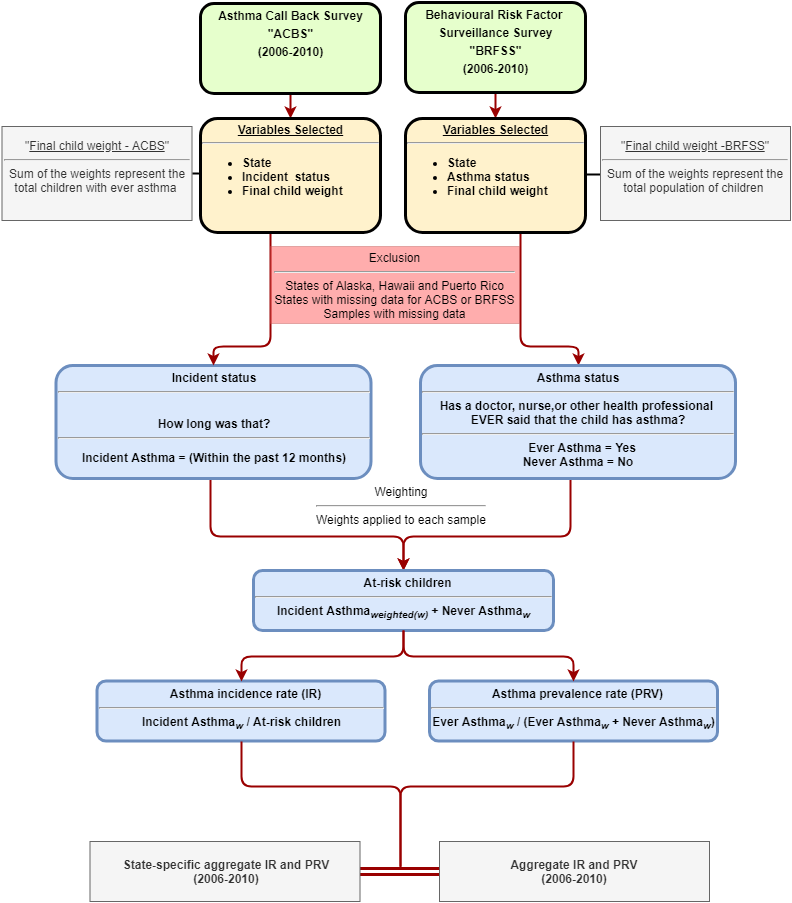

The diagram above was exported from draw.io. Its source (the exported page's mxGraphModel, read from the mxfile embedded in the PNG):
<mxGraphModel dx="1394" dy="747" grid="1" gridSize="10" guides="1" tooltips="1" connect="1" arrows="1" fold="1" page="1" pageScale="1" pageWidth="826" pageHeight="1169" background="#ffffff" math="0" shadow="0">
  <root>
    <mxCell id="0" />
    <mxCell id="1" parent="0" />
    <mxCell id="y4fJdioE7_BSKDCcL6_L-77" value="" style="rounded=0;jumpSize=7;orthogonalLoop=1;jettySize=auto;html=1;strokeColor=#990000;strokeWidth=2;exitX=0.5;exitY=1;exitDx=0;exitDy=0;entryX=0.5;entryY=0;entryDx=0;entryDy=0;" parent="1" source="2" target="hdSRYOOj4L9vGlSdZUrs-117" edge="1">
      <mxGeometry relative="1" as="geometry" />
    </mxCell>
    <mxCell id="2" value="&lt;p style=&quot;margin: 4px 0px 0px ; text-align: center&quot;&gt;Asthma Call Back Survey&lt;/p&gt;&lt;p style=&quot;margin: 4px 0px 0px ; text-align: center&quot;&gt;&quot;ACBS&quot;&lt;/p&gt;&lt;p style=&quot;margin: 4px 0px 0px ; text-align: center&quot;&gt;(2006-2010)&lt;/p&gt;" style="verticalAlign=middle;align=center;overflow=fill;fontSize=12;fontFamily=Helvetica;html=1;rounded=1;fontStyle=1;strokeWidth=3;fillColor=#E6FFCC" parent="1" vertex="1">
      <mxGeometry x="210" y="17" width="180" height="90" as="geometry" />
    </mxCell>
    <mxCell id="y4fJdioE7_BSKDCcL6_L-78" value="" style="rounded=0;jumpSize=7;orthogonalLoop=1;jettySize=auto;html=1;strokeColor=#990000;strokeWidth=2;entryX=0.5;entryY=0;entryDx=0;entryDy=0;" parent="1" source="6" target="7" edge="1">
      <mxGeometry relative="1" as="geometry" />
    </mxCell>
    <mxCell id="6" value="&lt;p style=&quot;margin: 4px 0px 0px ; text-align: center&quot;&gt;Behavioural Risk&amp;nbsp;&lt;span&gt;Factor&amp;nbsp;&lt;/span&gt;&lt;/p&gt;&lt;p style=&quot;margin: 4px 0px 0px ; text-align: center&quot;&gt;&lt;span&gt;Surveillance Survey&lt;/span&gt;&lt;/p&gt;&lt;p style=&quot;margin: 4px 0px 0px ; text-align: center&quot;&gt;&quot;BRFSS&quot;&lt;/p&gt;&lt;p style=&quot;margin: 4px 0px 0px ; text-align: center&quot;&gt;(2006-2010)&lt;/p&gt;" style="verticalAlign=middle;align=center;overflow=fill;fontSize=12;fontFamily=Helvetica;html=1;rounded=1;fontStyle=1;strokeWidth=3;fillColor=#E6FFCC" parent="1" vertex="1">
      <mxGeometry x="415" y="16" width="180" height="90" as="geometry" />
    </mxCell>
    <mxCell id="Sywt7keBiOWe365ABkSI-105" value="" style="edgeStyle=elbowEdgeStyle;rounded=1;comic=0;orthogonalLoop=1;jettySize=auto;elbow=vertical;html=1;shadow=0;strokeColor=#990000;strokeWidth=2;entryX=0.5;entryY=0;entryDx=0;entryDy=0;" parent="1" source="7" target="9" edge="1">
      <mxGeometry relative="1" as="geometry">
        <Array as="points">
          <mxPoint x="530" y="360" />
        </Array>
      </mxGeometry>
    </mxCell>
    <mxCell id="7" value="&lt;p style=&quot;margin: 4px 0px 0px ; text-align: center ; text-decoration: underline ; line-height: 100%&quot;&gt;Variables Selected&lt;/p&gt;&lt;hr&gt;&lt;p style=&quot;margin: 0px ; margin-left: 8px&quot;&gt;&lt;/p&gt;&lt;ul&gt;&lt;li style=&quot;text-align: left&quot;&gt;State&lt;/li&gt;&lt;li style=&quot;text-align: left&quot;&gt;Asthma status&lt;/li&gt;&lt;li style=&quot;text-align: left&quot;&gt;Final child weight&lt;/li&gt;&lt;/ul&gt;&lt;p&gt;&lt;/p&gt;" style="verticalAlign=middle;align=center;overflow=fill;fontSize=12;fontFamily=Helvetica;html=1;rounded=1;fontStyle=1;strokeWidth=3;fillColor=#fff2cc;strokeColor=#000000;" parent="1" vertex="1">
      <mxGeometry x="415" y="132" width="180" height="114" as="geometry" />
    </mxCell>
    <mxCell id="Sywt7keBiOWe365ABkSI-97" value="" style="edgeStyle=elbowEdgeStyle;rounded=1;comic=0;orthogonalLoop=1;jettySize=auto;html=1;shadow=0;strokeColor=#990000;strokeWidth=2;entryX=0.5;entryY=0;entryDx=0;entryDy=0;elbow=vertical;fillColor=#f5f5f5;" parent="1" source="9" target="hdSRYOOj4L9vGlSdZUrs-125" edge="1">
      <mxGeometry relative="1" as="geometry">
        <Array as="points">
          <mxPoint x="580" y="550" />
        </Array>
      </mxGeometry>
    </mxCell>
    <mxCell id="9" value="&lt;p style=&quot;text-align: center ; margin: 4px 0px 0px ; line-height: 120%&quot;&gt;&lt;/p&gt;Asthma status&lt;br&gt;&lt;hr&gt;&lt;span&gt;Has a doctor, nurse,or other health professional &lt;br&gt;EVER said that the child has asthma?&lt;br&gt;&lt;/span&gt;&lt;hr&gt;&lt;p style=&quot;margin: 0px ; margin-left: 8px&quot;&gt;&lt;span&gt;Ever Asthma = Yes&lt;br&gt;&lt;/span&gt;&lt;/p&gt;Never Asthma = No&lt;br&gt;" style="verticalAlign=middle;align=center;overflow=fill;fontSize=12;fontFamily=Helvetica;html=1;rounded=1;fontStyle=1;strokeWidth=3;fillColor=#dae8fc;strokeColor=#6c8ebf;" parent="1" vertex="1">
      <mxGeometry x="430" y="379" width="315" height="113" as="geometry" />
    </mxCell>
    <mxCell id="Sywt7keBiOWe365ABkSI-100" value="" style="edgeStyle=elbowEdgeStyle;rounded=1;comic=0;orthogonalLoop=1;jettySize=auto;elbow=vertical;html=1;shadow=0;strokeColor=#990000;strokeWidth=2;entryX=0.5;entryY=0;entryDx=0;entryDy=0;" parent="1" source="10" target="hdSRYOOj4L9vGlSdZUrs-125" edge="1">
      <mxGeometry relative="1" as="geometry">
        <Array as="points">
          <mxPoint x="220" y="550" />
        </Array>
      </mxGeometry>
    </mxCell>
    <mxCell id="10" value="&lt;p style=&quot;margin: 4px 0px 0px ; text-align: center&quot;&gt;&lt;span&gt;Incident status&lt;/span&gt;&lt;/p&gt;&lt;hr&gt;&lt;p style=&quot;margin: 4px 0px 0px ; text-align: center&quot;&gt;&lt;span&gt;&lt;br&gt;&lt;/span&gt;&lt;/p&gt;&lt;p style=&quot;margin: 4px 0px 0px ; text-align: center&quot;&gt;&lt;span&gt;How long&amp;nbsp;&lt;/span&gt;&lt;span&gt;was that?&lt;/span&gt;&lt;/p&gt;&lt;hr&gt;&lt;p&gt;&lt;span&gt;Incident Asthma =&amp;nbsp;&lt;/span&gt;&lt;span&gt;(Within the past&amp;nbsp;&lt;/span&gt;&lt;span&gt;12 months)&lt;/span&gt;&lt;/p&gt;" style="verticalAlign=middle;align=center;overflow=fill;fontSize=12;fontFamily=Helvetica;html=1;rounded=1;fontStyle=1;strokeWidth=3;fillColor=#dae8fc;strokeColor=#6c8ebf;" parent="1" vertex="1">
      <mxGeometry x="65.5" y="379" width="315" height="113" as="geometry" />
    </mxCell>
    <mxCell id="bLYxbfDvN4aJJCgH-9xU-17" value="" style="edgeStyle=none;rounded=0;comic=0;orthogonalLoop=1;jettySize=auto;html=1;shadow=0;startArrow=none;startFill=0;endArrow=none;endFill=0;strokeColor=#000000;strokeWidth=2;" edge="1" parent="1" source="hdSRYOOj4L9vGlSdZUrs-112" target="7">
      <mxGeometry relative="1" as="geometry" />
    </mxCell>
    <mxCell id="hdSRYOOj4L9vGlSdZUrs-112" value="&quot;&lt;u&gt;Final child weight -BRFSS&lt;/u&gt;&quot;&lt;br&gt;&lt;hr&gt;Sum of the weights represent the total population of children&amp;nbsp;&lt;br&gt;&lt;br&gt;" style="rounded=0;whiteSpace=wrap;html=1;shadow=0;glass=0;comic=0;strokeColor=#666666;align=center;fillColor=#f5f5f5;fontColor=#333333;" parent="1" vertex="1">
      <mxGeometry x="610" y="140" width="190" height="94" as="geometry" />
    </mxCell>
    <mxCell id="Sywt7keBiOWe365ABkSI-117" value="" style="edgeStyle=elbowEdgeStyle;rounded=1;comic=0;orthogonalLoop=1;jettySize=auto;elbow=vertical;html=1;shadow=0;strokeColor=#990000;strokeWidth=2;entryX=0.5;entryY=0;entryDx=0;entryDy=0;" parent="1" source="hdSRYOOj4L9vGlSdZUrs-117" target="10" edge="1">
      <mxGeometry relative="1" as="geometry">
        <mxPoint x="308" y="326" as="targetPoint" />
        <Array as="points">
          <mxPoint x="280" y="360" />
        </Array>
      </mxGeometry>
    </mxCell>
    <mxCell id="hdSRYOOj4L9vGlSdZUrs-117" value="&lt;p style=&quot;margin: 4px 0px 0px ; text-align: center ; text-decoration: underline ; line-height: 100%&quot;&gt;Variables Selected&lt;/p&gt;&lt;hr&gt;&lt;p style=&quot;margin: 0px ; margin-left: 8px&quot;&gt;&lt;/p&gt;&lt;ul&gt;&lt;li style=&quot;text-align: left&quot;&gt;State&lt;/li&gt;&lt;li style=&quot;text-align: left&quot;&gt;Incident&amp;nbsp; status&lt;/li&gt;&lt;li style=&quot;text-align: left&quot;&gt;Final child weight&lt;/li&gt;&lt;/ul&gt;&lt;p&gt;&lt;/p&gt;" style="verticalAlign=middle;align=center;overflow=fill;fontSize=12;fontFamily=Helvetica;html=1;rounded=1;fontStyle=1;strokeWidth=3;fillColor=#fff2cc;strokeColor=#000000;" parent="1" vertex="1">
      <mxGeometry x="210" y="132" width="180" height="114" as="geometry" />
    </mxCell>
    <mxCell id="hdSRYOOj4L9vGlSdZUrs-120" value="&quot;&lt;u&gt;Final child weight - ACBS&lt;/u&gt;&quot;&lt;br&gt;&lt;hr&gt;Sum of the weights represent the total children with ever asthma&amp;nbsp;&lt;br&gt;&lt;br&gt;" style="rounded=0;whiteSpace=wrap;html=1;shadow=0;glass=0;comic=0;strokeColor=#666666;align=center;fillColor=#f5f5f5;fontColor=#333333;" parent="1" vertex="1">
      <mxGeometry x="11.5" y="140" width="190" height="94" as="geometry" />
    </mxCell>
    <mxCell id="hdSRYOOj4L9vGlSdZUrs-121" value="" style="endArrow=none;html=1;entryX=1;entryY=0.5;entryDx=0;entryDy=0;strokeWidth=2;" parent="1" source="hdSRYOOj4L9vGlSdZUrs-117" target="hdSRYOOj4L9vGlSdZUrs-120" edge="1">
      <mxGeometry width="50" height="50" relative="1" as="geometry">
        <mxPoint x="343" y="299" as="sourcePoint" />
        <mxPoint x="189.5" y="185" as="targetPoint" />
      </mxGeometry>
    </mxCell>
    <mxCell id="hdSRYOOj4L9vGlSdZUrs-125" value="&lt;p style=&quot;margin: 0px ; margin-top: 4px ; text-align: center ; text-decoration: underline&quot;&gt;&lt;/p&gt;&lt;p style=&quot;margin: 0px ; margin-left: 8px&quot;&gt;&lt;span&gt;At-risk children&lt;/span&gt;&lt;/p&gt;&lt;hr&gt;Incident Asthma&lt;sub&gt;&lt;i&gt;weighted(w)&lt;/i&gt;&lt;/sub&gt; + Never Asthma&lt;i&gt;&lt;sub&gt;w&lt;/sub&gt;&lt;/i&gt;" style="verticalAlign=middle;align=center;overflow=fill;fontSize=12;fontFamily=Helvetica;html=1;rounded=1;fontStyle=1;strokeWidth=3;fillColor=#dae8fc;strokeColor=#6c8ebf;" parent="1" vertex="1">
      <mxGeometry x="263" y="584" width="300" height="60" as="geometry" />
    </mxCell>
    <mxCell id="hdSRYOOj4L9vGlSdZUrs-131" value="&lt;p style=&quot;margin: 0px ; margin-top: 4px ; text-align: center ; text-decoration: underline&quot;&gt;&lt;/p&gt;&lt;p style=&quot;margin: 0px ; margin-left: 8px&quot;&gt;&lt;span&gt;Asthma incidence rate (IR)&lt;/span&gt;&lt;/p&gt;&lt;hr&gt;Incident Asthma&lt;sub&gt;&lt;i&gt;w&lt;/i&gt;&lt;/sub&gt; / At-risk children" style="verticalAlign=middle;align=center;overflow=fill;fontSize=12;fontFamily=Helvetica;html=1;rounded=1;fontStyle=1;strokeWidth=3;fillColor=#dae8fc;strokeColor=#6c8ebf;" parent="1" vertex="1">
      <mxGeometry x="106.5" y="694.5" width="288" height="60" as="geometry" />
    </mxCell>
    <mxCell id="hdSRYOOj4L9vGlSdZUrs-136" value="" style="edgeStyle=elbowEdgeStyle;elbow=vertical;strokeColor=#990000;strokeWidth=2;entryX=0.5;entryY=0;entryDx=0;entryDy=0;exitX=0.5;exitY=1;exitDx=0;exitDy=0;comic=0;shadow=0;" parent="1" source="hdSRYOOj4L9vGlSdZUrs-125" edge="1" target="hdSRYOOj4L9vGlSdZUrs-131">
      <mxGeometry width="100" height="100" relative="1" as="geometry">
        <mxPoint x="405.5" y="721.5" as="sourcePoint" />
        <mxPoint x="230.33333333333348" y="694.8333333333335" as="targetPoint" />
      </mxGeometry>
    </mxCell>
    <mxCell id="PHRX-JXehpe_E141R5z6-94" value="&lt;p style=&quot;margin: 0px ; margin-top: 4px ; text-align: center ; text-decoration: underline&quot;&gt;&lt;/p&gt;&lt;p style=&quot;margin: 0px ; margin-left: 8px&quot;&gt;Asthma prevalence rate (PRV)&lt;br&gt;&lt;/p&gt;&lt;hr&gt;Ever Asthma&lt;i&gt;&lt;sub&gt;w&lt;/sub&gt;&lt;/i&gt; / (Ever Asthma&lt;i&gt;&lt;sub&gt;w&lt;/sub&gt;&lt;/i&gt; + Never Asthma&lt;sub&gt;&lt;i&gt;w&lt;/i&gt;&lt;/sub&gt;)" style="verticalAlign=middle;align=center;overflow=fill;fontSize=12;fontFamily=Helvetica;html=1;rounded=1;fontStyle=1;strokeWidth=3;fillColor=#dae8fc;strokeColor=#6c8ebf;" parent="1" vertex="1">
      <mxGeometry x="439" y="694.5" width="288" height="60" as="geometry" />
    </mxCell>
    <mxCell id="PHRX-JXehpe_E141R5z6-95" value="" style="edgeStyle=elbowEdgeStyle;elbow=vertical;strokeColor=#990000;strokeWidth=2;entryX=0.5;entryY=0;entryDx=0;entryDy=0;exitX=0.5;exitY=1;exitDx=0;exitDy=0;comic=0;shadow=0;" parent="1" source="hdSRYOOj4L9vGlSdZUrs-125" target="PHRX-JXehpe_E141R5z6-94" edge="1">
      <mxGeometry width="100" height="100" relative="1" as="geometry">
        <mxPoint x="474.5" y="701.5" as="sourcePoint" />
        <mxPoint x="745.5" y="791.5" as="targetPoint" />
      </mxGeometry>
    </mxCell>
    <mxCell id="Sywt7keBiOWe365ABkSI-92" value="" style="endArrow=none;html=1;shadow=0;exitX=0.5;exitY=1;exitDx=0;exitDy=0;strokeColor=#990000;strokeWidth=2;edgeStyle=elbowEdgeStyle;elbow=vertical;endFill=0;" parent="1" edge="1" source="hdSRYOOj4L9vGlSdZUrs-131">
      <mxGeometry width="50" height="50" relative="1" as="geometry">
        <mxPoint x="230.33333333333348" y="754.8333333333335" as="sourcePoint" />
        <mxPoint x="410" y="880" as="targetPoint" />
        <Array as="points">
          <mxPoint x="310" y="800" />
        </Array>
      </mxGeometry>
    </mxCell>
    <mxCell id="Sywt7keBiOWe365ABkSI-93" value="" style="endArrow=none;html=1;shadow=0;exitX=0.5;exitY=1;exitDx=0;exitDy=0;edgeStyle=elbowEdgeStyle;strokeColor=#990000;strokeWidth=2;elbow=vertical;startArrow=none;startFill=0;endFill=0;" parent="1" source="PHRX-JXehpe_E141R5z6-94" edge="1">
      <mxGeometry width="50" height="50" relative="1" as="geometry">
        <mxPoint x="554.5" y="779.5" as="sourcePoint" />
        <mxPoint x="410" y="882" as="targetPoint" />
        <Array as="points">
          <mxPoint x="410" y="800" />
          <mxPoint x="450" y="800" />
          <mxPoint x="430" y="830" />
          <mxPoint x="420" y="830" />
          <mxPoint x="440" y="830" />
          <mxPoint x="390" y="850" />
          <mxPoint x="430" y="810" />
          <mxPoint x="420" y="810" />
          <mxPoint x="390" y="840" />
          <mxPoint x="500" y="800" />
        </Array>
      </mxGeometry>
    </mxCell>
    <mxCell id="Sywt7keBiOWe365ABkSI-118" value="Exclusion&lt;br&gt;&lt;hr&gt;&lt;span&gt;States of Alaska,&amp;nbsp;&lt;/span&gt;Hawaii&lt;span&gt;&amp;nbsp;and Puerto Rico&lt;/span&gt;&lt;br&gt;&lt;span&gt;States with missing data for ACBS or BRFSS&lt;/span&gt;&lt;br&gt;&lt;span&gt;Samples with missing data&lt;/span&gt;" style="rounded=0;whiteSpace=wrap;html=1;opacity=40;fillColor=#FF3333;strokeColor=#b85450;" parent="1" vertex="1">
      <mxGeometry x="280" y="260" width="249" height="77" as="geometry" />
    </mxCell>
    <mxCell id="bLYxbfDvN4aJJCgH-9xU-15" value="" style="edgeStyle=elbowEdgeStyle;rounded=0;orthogonalLoop=1;jettySize=auto;elbow=vertical;html=1;shape=link;strokeColor=#990000;strokeWidth=3;shadow=0;comic=0;" edge="1" parent="1" source="y4fJdioE7_BSKDCcL6_L-69" target="bLYxbfDvN4aJJCgH-9xU-14">
      <mxGeometry relative="1" as="geometry">
        <Array as="points">
          <mxPoint x="420" y="885" />
          <mxPoint x="430" y="890" />
          <mxPoint x="430" y="880" />
        </Array>
      </mxGeometry>
    </mxCell>
    <mxCell id="y4fJdioE7_BSKDCcL6_L-69" value="&lt;b&gt;Aggregate&amp;nbsp;IR and PRV&lt;/b&gt;&lt;br&gt;&lt;b&gt;(2006-2010)&lt;/b&gt;" style="rounded=0;whiteSpace=wrap;html=1;fillColor=#f5f5f5;strokeColor=#666666;fontColor=#333333;" parent="1" vertex="1">
      <mxGeometry x="449" y="855" width="270" height="60" as="geometry" />
    </mxCell>
    <mxCell id="bLYxbfDvN4aJJCgH-9xU-14" value="&lt;b&gt;State-specific aggregate&amp;nbsp;IR and PRV&lt;/b&gt;&lt;br&gt;&lt;b&gt;(2006-2010)&lt;/b&gt;" style="rounded=0;whiteSpace=wrap;html=1;fillColor=#f5f5f5;strokeColor=#666666;fontColor=#333333;" vertex="1" parent="1">
      <mxGeometry x="99.5" y="855" width="270" height="60" as="geometry" />
    </mxCell>
    <mxCell id="bLYxbfDvN4aJJCgH-9xU-10" value="&lt;div style=&quot;text-align: center&quot;&gt;&lt;span&gt;Weighting&lt;/span&gt;&lt;/div&gt;&lt;hr style=&quot;text-align: center&quot;&gt;&lt;div style=&quot;text-align: center&quot;&gt;&lt;span&gt;Weights applied to each sample&lt;/span&gt;&lt;/div&gt;" style="text;html=1;fillColor=none;shadow=0;" vertex="1" parent="1">
      <mxGeometry x="324" y="492" width="170" height="60" as="geometry" />
    </mxCell>
  </root>
</mxGraphModel>